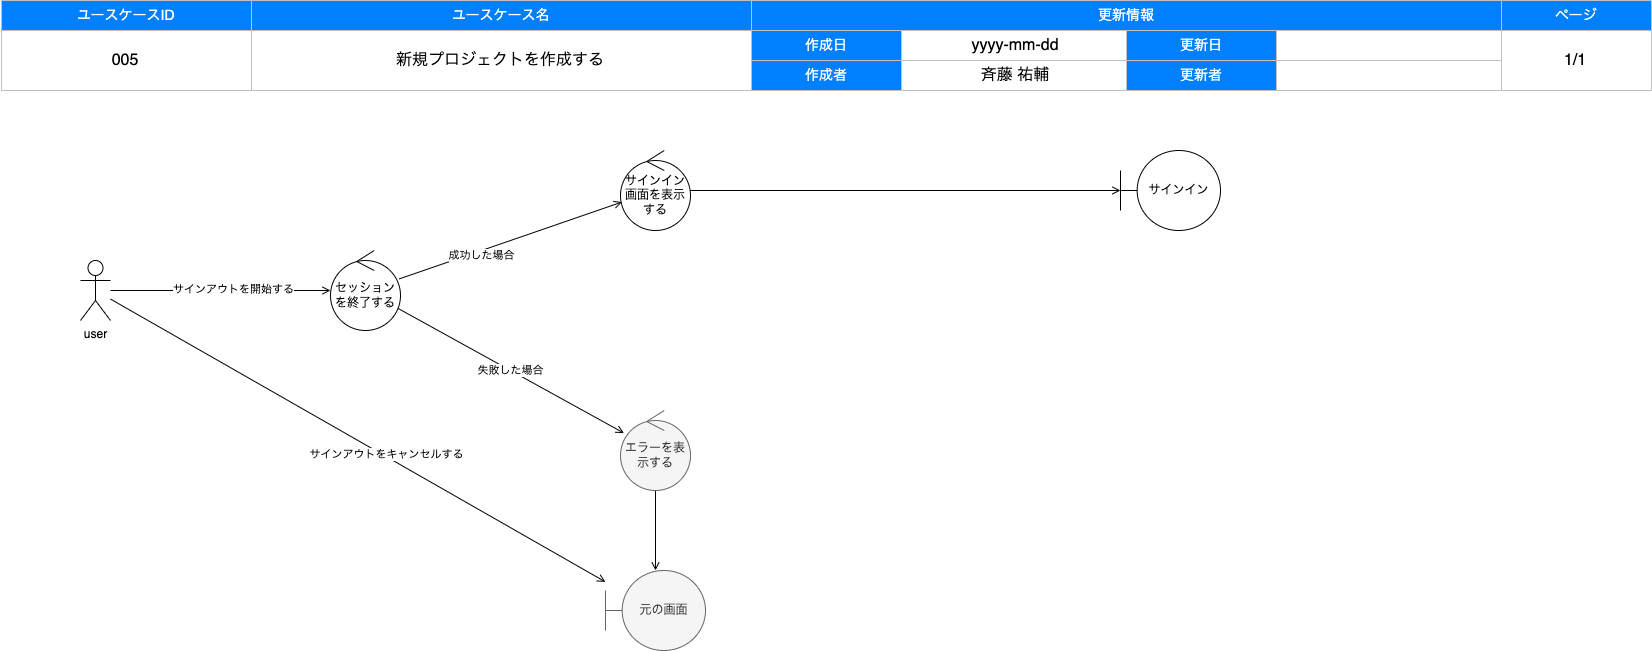

The diagram above was exported from draw.io. Its source (the exported page's mxGraphModel, read from the mxfile embedded in the PNG):
<mxGraphModel dx="950" dy="848" grid="1" gridSize="10" guides="1" tooltips="1" connect="1" arrows="1" fold="1" page="1" pageScale="1" pageWidth="1654" pageHeight="1169" background="#FFFFFF" math="0" shadow="0">
  <root>
    <mxCell id="0" />
    <mxCell id="1" style="locked=1;" parent="0" />
    <mxCell id="2" value="" style="group" parent="1" vertex="1" connectable="0">
      <mxGeometry x="1" width="1650" height="90" as="geometry" />
    </mxCell>
    <mxCell id="3" value="ユースケースID" style="rounded=0;whiteSpace=wrap;html=1;strokeColor=#C0C0C0;fontSize=14;labelBorderColor=none;labelBackgroundColor=none;fillColor=#007FFF;fontColor=#FFFFFF;" parent="2" vertex="1">
      <mxGeometry width="250" height="30" as="geometry" />
    </mxCell>
    <mxCell id="4" value="ユースケース名" style="rounded=0;whiteSpace=wrap;html=1;strokeColor=#C0C0C0;fontSize=14;labelBorderColor=none;labelBackgroundColor=none;fillColor=#007FFF;fontColor=#FFFFFF;" parent="2" vertex="1">
      <mxGeometry x="250" width="500" height="30" as="geometry" />
    </mxCell>
    <mxCell id="5" value="更新情報" style="rounded=0;whiteSpace=wrap;html=1;strokeColor=#C0C0C0;fontSize=14;labelBorderColor=none;labelBackgroundColor=none;fillColor=#007FFF;fontColor=#FFFFFF;" parent="2" vertex="1">
      <mxGeometry x="750" width="750" height="30" as="geometry" />
    </mxCell>
    <mxCell id="6" value="ページ" style="rounded=0;whiteSpace=wrap;html=1;strokeColor=#C0C0C0;fontSize=14;labelBorderColor=none;labelBackgroundColor=none;fillColor=#007FFF;fontColor=#FFFFFF;" parent="2" vertex="1">
      <mxGeometry x="1500" width="150" height="30" as="geometry" />
    </mxCell>
    <mxCell id="7" value="" style="rounded=0;whiteSpace=wrap;html=1;strokeColor=#C0C0C0;fontSize=14;labelBorderColor=none;labelBackgroundColor=none;fillColor=none;fontColor=#000000;" parent="2" vertex="1">
      <mxGeometry y="30" width="250" height="60" as="geometry" />
    </mxCell>
    <mxCell id="8" value="" style="rounded=0;whiteSpace=wrap;html=1;strokeColor=#C0C0C0;fontSize=14;labelBorderColor=none;labelBackgroundColor=none;fillColor=none;fontColor=#000000;" parent="2" vertex="1">
      <mxGeometry x="250" y="30" width="500" height="60" as="geometry" />
    </mxCell>
    <mxCell id="9" value="作成日" style="rounded=0;whiteSpace=wrap;html=1;strokeColor=#C0C0C0;fontSize=14;labelBorderColor=none;labelBackgroundColor=none;fillColor=#007FFF;fontColor=#FFFFFF;" parent="2" vertex="1">
      <mxGeometry x="750" y="30" width="150" height="30" as="geometry" />
    </mxCell>
    <mxCell id="10" value="" style="rounded=0;whiteSpace=wrap;html=1;strokeColor=#C0C0C0;fontSize=14;labelBorderColor=none;labelBackgroundColor=none;fillColor=none;fontColor=#000000;" parent="2" vertex="1">
      <mxGeometry x="1500" y="30" width="150" height="60" as="geometry" />
    </mxCell>
    <mxCell id="11" value="作成者" style="rounded=0;whiteSpace=wrap;html=1;strokeColor=#C0C0C0;fontSize=14;labelBorderColor=none;labelBackgroundColor=none;fillColor=#007FFF;fontColor=#FFFFFF;" parent="2" vertex="1">
      <mxGeometry x="750" y="60" width="150" height="30" as="geometry" />
    </mxCell>
    <mxCell id="12" value="更新日" style="rounded=0;whiteSpace=wrap;html=1;strokeColor=#C0C0C0;fontSize=14;labelBorderColor=none;labelBackgroundColor=none;fillColor=#007FFF;fontColor=#FFFFFF;" parent="2" vertex="1">
      <mxGeometry x="1125" y="30" width="150" height="30" as="geometry" />
    </mxCell>
    <mxCell id="13" value="更新者" style="rounded=0;whiteSpace=wrap;html=1;strokeColor=#C0C0C0;fontSize=14;labelBorderColor=none;labelBackgroundColor=none;fillColor=#007FFF;fontColor=#FFFFFF;" parent="2" vertex="1">
      <mxGeometry x="1125" y="60" width="150" height="30" as="geometry" />
    </mxCell>
    <mxCell id="14" value="" style="rounded=0;whiteSpace=wrap;html=1;strokeColor=#C0C0C0;fontSize=14;labelBorderColor=none;labelBackgroundColor=none;fillColor=none;fontColor=#000000;" parent="2" vertex="1">
      <mxGeometry x="900" y="30" width="225" height="30" as="geometry" />
    </mxCell>
    <mxCell id="15" value="" style="rounded=0;whiteSpace=wrap;html=1;strokeColor=#C0C0C0;fontSize=14;labelBorderColor=none;labelBackgroundColor=none;fillColor=none;fontColor=#000000;" parent="2" vertex="1">
      <mxGeometry x="1275" y="30" width="225" height="30" as="geometry" />
    </mxCell>
    <mxCell id="16" value="" style="rounded=0;whiteSpace=wrap;html=1;strokeColor=#C0C0C0;fontSize=14;labelBorderColor=none;labelBackgroundColor=none;fillColor=none;fontColor=#000000;" parent="2" vertex="1">
      <mxGeometry x="900" y="60" width="225" height="30" as="geometry" />
    </mxCell>
    <mxCell id="17" value="" style="rounded=0;whiteSpace=wrap;html=1;strokeColor=#C0C0C0;fontSize=14;labelBorderColor=none;labelBackgroundColor=none;fillColor=none;fontColor=#000000;" parent="2" vertex="1">
      <mxGeometry x="1275" y="60" width="225" height="30" as="geometry" />
    </mxCell>
    <mxCell id="18" value="ドキュメント情報" style="locked=1;" parent="0" />
    <mxCell id="52" value="新規プロジェクトを作成する" style="text;html=1;strokeColor=none;fillColor=none;align=center;verticalAlign=middle;whiteSpace=wrap;labelBackgroundColor=none;fontSize=16;fontColor=#000000;" parent="18" vertex="1">
      <mxGeometry x="250" y="30" width="500" height="60" as="geometry" />
    </mxCell>
    <mxCell id="53" value="斉藤 祐輔" style="text;html=1;strokeColor=none;fillColor=none;align=center;verticalAlign=middle;whiteSpace=wrap;labelBackgroundColor=none;fontSize=16;fontColor=#000000;" parent="18" vertex="1">
      <mxGeometry x="900" y="60" width="230" height="30" as="geometry" />
    </mxCell>
    <mxCell id="54" value="1/1" style="text;html=1;strokeColor=none;fillColor=none;align=center;verticalAlign=middle;whiteSpace=wrap;labelBackgroundColor=none;fontSize=16;fontColor=#000000;" parent="18" vertex="1">
      <mxGeometry x="1500" y="30" width="150" height="60" as="geometry" />
    </mxCell>
    <mxCell id="55" value="yyyy-mm-dd" style="text;html=1;strokeColor=none;fillColor=none;align=center;verticalAlign=middle;whiteSpace=wrap;labelBackgroundColor=none;fontSize=16;fontColor=#000000;" parent="18" vertex="1">
      <mxGeometry x="900" y="30" width="230" height="30" as="geometry" />
    </mxCell>
    <mxCell id="91" value="005" style="text;html=1;strokeColor=none;fillColor=none;align=center;verticalAlign=middle;whiteSpace=wrap;labelBackgroundColor=none;fontSize=16;fontColor=#000000;" parent="18" vertex="1">
      <mxGeometry y="30" width="250" height="60" as="geometry" />
    </mxCell>
    <mxCell id="56" value="ロバストネス図" style="" parent="0" />
    <mxCell id="68" style="edgeStyle=none;html=1;endArrow=open;endFill=0;" parent="56" source="61" target="78" edge="1">
      <mxGeometry relative="1" as="geometry">
        <mxPoint x="780" y="510" as="targetPoint" />
      </mxGeometry>
    </mxCell>
    <mxCell id="69" value="成功した場合" style="edgeLabel;html=1;align=center;verticalAlign=middle;resizable=0;points=[];" parent="68" vertex="1" connectable="0">
      <mxGeometry x="-0.2872" y="-4" relative="1" as="geometry">
        <mxPoint x="1" as="offset" />
      </mxGeometry>
    </mxCell>
    <mxCell id="72" value="" style="edgeStyle=none;html=1;endArrow=open;endFill=0;" parent="56" source="61" target="71" edge="1">
      <mxGeometry relative="1" as="geometry" />
    </mxCell>
    <mxCell id="73" value="失敗した場合" style="edgeLabel;html=1;align=center;verticalAlign=middle;resizable=0;points=[];" parent="72" vertex="1" connectable="0">
      <mxGeometry x="-0.0074" y="1" relative="1" as="geometry">
        <mxPoint y="1" as="offset" />
      </mxGeometry>
    </mxCell>
    <mxCell id="61" value="セッションを終了する" style="ellipse;shape=umlControl;whiteSpace=wrap;html=1;" parent="56" vertex="1">
      <mxGeometry x="330" y="250" width="70" height="80" as="geometry" />
    </mxCell>
    <mxCell id="62" style="edgeStyle=none;html=1;endArrow=open;endFill=0;" parent="56" source="64" target="61" edge="1">
      <mxGeometry relative="1" as="geometry" />
    </mxCell>
    <mxCell id="63" value="サインアウトを開始する" style="edgeLabel;html=1;align=center;verticalAlign=middle;resizable=0;points=[];" parent="62" vertex="1" connectable="0">
      <mxGeometry x="0.1086" y="2" relative="1" as="geometry">
        <mxPoint as="offset" />
      </mxGeometry>
    </mxCell>
    <mxCell id="64" value="user" style="shape=umlActor;verticalLabelPosition=bottom;verticalAlign=top;html=1;" parent="56" vertex="1">
      <mxGeometry x="80" y="260" width="30" height="60" as="geometry" />
    </mxCell>
    <mxCell id="75" style="edgeStyle=none;html=1;endArrow=open;endFill=0;" parent="56" source="78" target="74" edge="1">
      <mxGeometry relative="1" as="geometry">
        <mxPoint x="600" y="190" as="sourcePoint" />
      </mxGeometry>
    </mxCell>
    <mxCell id="77" style="edgeStyle=none;html=1;endArrow=open;endFill=0;" parent="56" source="71" target="76" edge="1">
      <mxGeometry relative="1" as="geometry" />
    </mxCell>
    <mxCell id="71" value="エラーを表示する" style="ellipse;shape=umlControl;whiteSpace=wrap;html=1;fillColor=#f5f5f5;strokeColor=#666666;fontColor=#333333;" parent="56" vertex="1">
      <mxGeometry x="620" y="410" width="70" height="80" as="geometry" />
    </mxCell>
    <mxCell id="74" value="サインイン" style="shape=umlBoundary;whiteSpace=wrap;html=1;" parent="56" vertex="1">
      <mxGeometry x="1120" y="150" width="100" height="80" as="geometry" />
    </mxCell>
    <mxCell id="76" value="元の画面" style="shape=umlBoundary;whiteSpace=wrap;html=1;fillColor=#f5f5f5;fontColor=#333333;strokeColor=#666666;" parent="56" vertex="1">
      <mxGeometry x="605" y="570" width="100" height="80" as="geometry" />
    </mxCell>
    <mxCell id="78" value="サインイン画面を表示する" style="ellipse;shape=umlControl;whiteSpace=wrap;html=1;" parent="56" vertex="1">
      <mxGeometry x="620" y="150" width="70" height="80" as="geometry" />
    </mxCell>
    <mxCell id="92" style="edgeStyle=none;html=1;endArrow=open;endFill=0;" parent="56" source="64" target="76" edge="1">
      <mxGeometry relative="1" as="geometry">
        <mxPoint x="120" y="300" as="sourcePoint" />
        <mxPoint x="310" y="440" as="targetPoint" />
      </mxGeometry>
    </mxCell>
    <mxCell id="93" value="サインアウトをキャンセルする" style="edgeLabel;html=1;align=center;verticalAlign=middle;resizable=0;points=[];" parent="92" vertex="1" connectable="0">
      <mxGeometry x="0.1086" y="2" relative="1" as="geometry">
        <mxPoint as="offset" />
      </mxGeometry>
    </mxCell>
  </root>
</mxGraphModel>